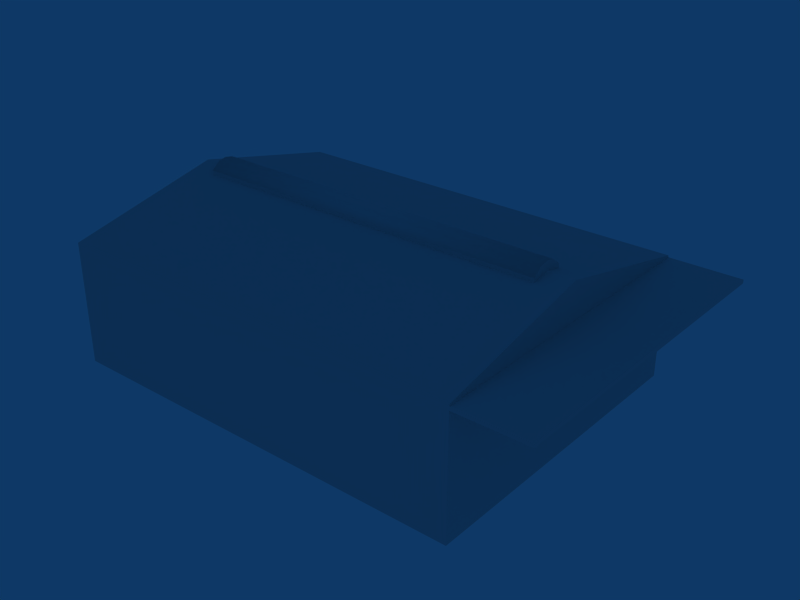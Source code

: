 # Source: ebaw_building_ref_010.blend  (saved by Blender 2.79.0; exported with 4.5.12 LTS)
import bpy
from mathutils import Matrix  # noqa: F401  (used for matrix-valued properties, if any)

bpy.ops.wm.read_factory_settings(use_empty=True)
scene = bpy.context.scene
scene.name = 'Scene'

# ---- collections
col_collection_1 = bpy.data.collections.new('Collection 1'); scene.collection.children.link(col_collection_1)

# ---- materials (node trees are filled in below, after node groups)
mat_material = bpy.data.materials.new('Material')
mat_material.alpha_threshold = 0.0
mat_material.roughness = 0.5

# ---- material node trees

# ---- world
world_world = bpy.data.worlds.new('World'); scene.world = world_world
world_world.color = (0.05656, 0.2208, 0.4)
world_world.use_sun_shadow = False
world_world.sun_shadow_jitter_overblur = 0.0
world_world.cycles.sampling_method = 'NONE'
world_world.cycles.sample_map_resolution = 256

# ---- meshes
me_cube_003 = bpy.data.meshes.new('Cube.003')
me_cube_003.from_pydata([(10.5, 1.0, -0.4), (10.5, -1.0, -0.4), (-10.5, -1.0, -0.4), (-10.5, 1.0, -0.4), (10.5, 1.0, -0.1), (10.5, -1.0, -0.1), (-10.5, -1.0, -0.1), (-10.5, 1.0, -0.1), (10.5, 0.5, -0.4), (10.5, 0.0, -0.4), (10.5, -0.5, -0.4), (-10.5, -0.5, -0.4), (-10.5, 2.384e-07, -0.4), (-10.5, 0.5, -0.4), (10.5, 0.5, 0.3), (10.5, -4.768e-07, 0.4), (10.5, -0.5, 0.3), (-10.5, -0.5, 0.3), (-10.5, 1.788e-07, 0.4), (-10.5, 0.5, 0.3)], [], [(1, 5, 6, 2), (4, 0, 3, 7), (7, 19, 14, 4), (19, 18, 15, 14), (18, 17, 16, 15), (17, 6, 5, 16), (8, 0, 4, 14), (14, 15, 9, 8), (15, 16, 10, 9), (16, 5, 1, 10), (6, 17, 11, 2), (17, 18, 12, 11), (18, 19, 13, 12), (19, 7, 3, 13)])
me_cube_003.polygons.foreach_set('use_smooth', [0, 0, 1, 1, 1, 1, 0, 0, 0, 0, 0, 0, 0, 0])
_uv = me_cube_003.uv_layers.new(name='UVTex')
_uv.uv.foreach_set('vector', [0.9879, 0.4253, 0.9879, 0.4253, 0.5302, 0.4253, 0.5302, 0.4253, 0.9879, 0.5125, 0.9879, 0.5125, 0.5302, 0.5125, 0.5302, 0.5125, 0.5302, 0.5125, 0.5302, 0.4907, 0.9879, 0.4907, 0.9879, 0.5125, 0.5302, 0.4907, 0.5302, 0.4689, 0.9879, 0.4689, 0.9879, 0.4907, 0.5302, 0.4689, 0.5302, 0.4471, 0.9879, 0.4471, 0.9879, 0.4689, 0.5302, 0.4471, 0.5302, 0.4253, 0.9879, 0.4253, 0.9879, 0.4471, 0.9879, 0.4907, 0.9879, 0.5125, 0.9879, 0.5125, 0.9879, 0.4907, 0.9879, 0.4907, 0.9879, 0.4689, 0.9879, 0.4689, 0.9879, 0.4907, 0.9879, 0.4689, 0.9879, 0.4471, 0.9879, 0.4471, 0.9879, 0.4689, 0.9879, 0.4471, 0.9879, 0.4253, 0.9879, 0.4253, 0.9879, 0.4471, 0.5302, 0.4253, 0.5302, 0.4471, 0.5302, 0.4471, 0.5302, 0.4253, 0.5302, 0.4471, 0.5302, 0.4689, 0.5302, 0.4689, 0.5302, 0.4471, 0.5302, 0.4689, 0.5302, 0.4907, 0.5302, 0.4907, 0.5302, 0.4689, 0.5302, 0.4907, 0.5302, 0.5125, 0.5302, 0.5125, 0.5302, 0.4907])
me_cube_003.materials.append(mat_material)
me_cube_003.use_remesh_preserve_volume = False
me_cube_003.use_remesh_preserve_attributes = False
me_cube_003.use_mirror_vertex_groups = False
me_cube_003.update()
me_cube_001 = bpy.data.meshes.new('Cube.001')
me_cube_001.from_pydata([(16.0, 9.0, 5.7), (16.0, -9.0, 5.7), (12.0, -9.0, 5.7), (12.0, 9.0, 5.7), (16.0, 9.0, 5.9), (16.0, -9.0, 5.9), (12.0, -9.0, 5.9), (12.0, 9.0, 5.9), (12.0, 9.0, -1.0), (12.0, -9.0, -1.0), (-12.0, -9.0, -1.0), (-12.0, 9.0, -1.0), (12.0, 9.0, 6.0), (12.0, -9.0, 6.0), (-12.0, -9.0, 6.0), (-12.0, 9.0, 6.0), (12.0, -4.768e-06, 8.0), (-12.0, 1.431e-06, 8.0)], [], [(0, 1, 2, 3), (4, 7, 6, 5), (0, 4, 5, 1), (1, 5, 6, 2), (4, 0, 3, 7), (8, 12, 13, 9), (9, 13, 14, 10), (10, 14, 15, 11), (12, 8, 11, 15), (12, 15, 17, 16), (15, 14, 17), (14, 13, 16, 17), (13, 12, 16)])
_uv = me_cube_001.uv_layers.new(name='UVTex')
_uv.uv.foreach_set('vector', [0.05268, 0.6274, 0.1853, 0.6274, 0.1853, 0.8926, 0.05268, 0.8926, 0.05268, 0.6274, 0.1853, 0.6274, 0.1853, 0.8926, 0.05268, 0.8926, 0.05268, 0.6274, 0.1853, 0.6274, 0.1853, 0.8926, 0.05268, 0.8926, 0.05268, 0.6274, 0.1853, 0.6274, 0.1853, 0.8926, 0.05268, 0.8926, 0.05268, 0.6274, 0.1853, 0.6274, 0.1853, 0.8926, 0.05268, 0.8926, 0.4844, 0.03445, 0.4844, 0.3782, 0.01562, 0.3782, 0.01562, 0.03445, 0.3438, 0.5657, 0.3438, 0.9407, 0.9844, 0.9407, 0.9844, 0.5657, 0.5156, 0.03445, 0.5156, 0.3782, 0.9844, 0.3782, 0.9844, 0.03445, 0.3438, 0.9407, 0.3438, 0.5657, 0.9844, 0.5657, 0.9844, 0.9407, 0.3125, 0.9407, 0.03125, 0.9407, 0.03125, 0.5657, 0.3125, 0.5657, 0.4844, 0.3782, 0.01562, 0.3782, 0.25, 0.5032, 0.03125, 0.5657, 0.3125, 0.5657, 0.3125, 0.9407, 0.03125, 0.9407, 0.01562, 0.3782, 0.4844, 0.3782, 0.25, 0.5032])
me_cube_001.materials.append(mat_material)
me_cube_001.use_remesh_preserve_volume = False
me_cube_001.use_remesh_preserve_attributes = False
me_cube_001.use_mirror_vertex_groups = False
me_cube_001.update()

# ---- objects
ob_roofdetails = bpy.data.objects.new('RoofDetails', me_cube_003)
ob_building = bpy.data.objects.new('Building', me_cube_001)

# ---- transforms, parenting, visibility, modifiers, constraints
ob_roofdetails.location = (0.0, 0.0, 9.1)
ob_roofdetails.lock_rotations_4d = False
ob_roofdetails.empty_display_type = 'ARROWS'
ob_roofdetails.lineart.crease_threshold = 0.0
ob_building.location = (0.0, 0.0, 1.0)
ob_building.lock_rotations_4d = False
ob_building.empty_display_type = 'ARROWS'
ob_building.lineart.crease_threshold = 0.0

# ---- collection membership
col_collection_1.objects.link(ob_roofdetails)
col_collection_1.objects.link(ob_building)

# ---- scene / render settings (as saved in the file)
scene.frame_start = 1; scene.frame_end = 250; scene.frame_set(5)
scene.render.engine = 'BLENDER_EEVEE_NEXT'
scene.render.image_settings.file_format = 'JPEG'
scene.render.image_settings.color_mode = 'RGB'
scene.render.image_settings.compression = 90
scene.render.resolution_x = 800
scene.render.resolution_y = 600
scene.render.pixel_aspect_x = 100.0
scene.render.pixel_aspect_y = 100.0
scene.render.fps = 25
scene.render.dither_intensity = 0.0
scene.render.use_compositing = False
scene.render.use_sequencer = False
scene.render.bake_margin = 2
scene.render.bake_bias = 0.0
scene.render.use_stamp_time = False
scene.render.use_stamp_date = False
scene.render.use_stamp_frame = False
scene.render.use_stamp_camera = False
scene.render.use_stamp_scene = False
scene.render.use_stamp_filename = False
scene.render.use_stamp_render_time = False
scene.render.stamp_font_size = 0
scene.cycles.use_denoising = False
scene.cycles.samples = 10
scene.cycles.sampling_pattern = 'TABULATED_SOBOL'
scene.cycles.light_sampling_threshold = 0.0
scene.cycles.use_adaptive_sampling = False
scene.cycles.use_light_tree = False
scene.cycles.blur_glossy = 0.0
scene.cycles.volume_bounces = 1
scene.cycles.pixel_filter_type = 'GAUSSIAN'
scene.cycles.sample_clamp_indirect = 0.0
scene.view_settings.view_transform = 'Raw'
bpy.context.view_layer.update()

# ---- added for rendering (the .blend has no active camera): camera
cam_auto = bpy.data.cameras.new('AutoCamera')
cam_auto.lens = 50.0
cam_auto.sensor_width = 36.0
cam_auto.clip_end = 1000.0
ob_auto_camera = bpy.data.objects.new('AutoCamera', cam_auto)
scene.collection.objects.link(ob_auto_camera)
ob_auto_camera.location = (34.0273, -38.4328, 30.3719)
ob_auto_camera.rotation_euler = (1.09748, -7.21219e-08, 0.694738)
scene.camera = ob_auto_camera
bpy.context.view_layer.update()
